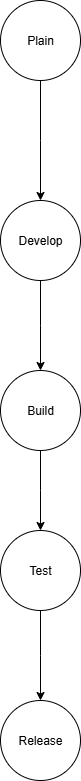

The diagram above was exported from draw.io. Its source (the exported page's mxGraphModel, read from the mxfile embedded in the PNG):
<mxGraphModel dx="1042" dy="562" grid="1" gridSize="10" guides="1" tooltips="1" connect="1" arrows="1" fold="1" page="1" pageScale="1" pageWidth="827" pageHeight="1169" math="0" shadow="0">
  <root>
    <mxCell id="0" />
    <mxCell id="1" parent="0" />
    <mxCell id="4tKNPwr0sIB5zAUiAqjb-15" value="" style="edgeStyle=orthogonalEdgeStyle;rounded=0;orthogonalLoop=1;jettySize=auto;html=1;" edge="1" parent="1" source="4tKNPwr0sIB5zAUiAqjb-3">
      <mxGeometry relative="1" as="geometry">
        <mxPoint x="430" y="260" as="targetPoint" />
      </mxGeometry>
    </mxCell>
    <mxCell id="4tKNPwr0sIB5zAUiAqjb-3" value="Plain" style="ellipse;whiteSpace=wrap;html=1;aspect=fixed;" vertex="1" parent="1">
      <mxGeometry x="390" y="60" width="80" height="80" as="geometry" />
    </mxCell>
    <mxCell id="4tKNPwr0sIB5zAUiAqjb-18" value="" style="edgeStyle=orthogonalEdgeStyle;rounded=0;orthogonalLoop=1;jettySize=auto;html=1;" edge="1" parent="1" source="4tKNPwr0sIB5zAUiAqjb-16">
      <mxGeometry relative="1" as="geometry">
        <mxPoint x="430" y="430" as="targetPoint" />
      </mxGeometry>
    </mxCell>
    <mxCell id="4tKNPwr0sIB5zAUiAqjb-16" value="Develop" style="ellipse;whiteSpace=wrap;html=1;aspect=fixed;" vertex="1" parent="1">
      <mxGeometry x="390" y="260" width="80" height="80" as="geometry" />
    </mxCell>
    <mxCell id="4tKNPwr0sIB5zAUiAqjb-21" value="" style="edgeStyle=orthogonalEdgeStyle;rounded=0;orthogonalLoop=1;jettySize=auto;html=1;" edge="1" parent="1" source="4tKNPwr0sIB5zAUiAqjb-19">
      <mxGeometry relative="1" as="geometry">
        <mxPoint x="430" y="590" as="targetPoint" />
      </mxGeometry>
    </mxCell>
    <mxCell id="4tKNPwr0sIB5zAUiAqjb-19" value="Build" style="ellipse;whiteSpace=wrap;html=1;aspect=fixed;" vertex="1" parent="1">
      <mxGeometry x="390" y="430" width="80" height="80" as="geometry" />
    </mxCell>
    <mxCell id="4tKNPwr0sIB5zAUiAqjb-24" value="" style="edgeStyle=orthogonalEdgeStyle;rounded=0;orthogonalLoop=1;jettySize=auto;html=1;" edge="1" parent="1" source="4tKNPwr0sIB5zAUiAqjb-22">
      <mxGeometry relative="1" as="geometry">
        <mxPoint x="430" y="760" as="targetPoint" />
      </mxGeometry>
    </mxCell>
    <mxCell id="4tKNPwr0sIB5zAUiAqjb-22" value="Test" style="ellipse;whiteSpace=wrap;html=1;aspect=fixed;" vertex="1" parent="1">
      <mxGeometry x="390" y="590" width="80" height="80" as="geometry" />
    </mxCell>
    <mxCell id="4tKNPwr0sIB5zAUiAqjb-25" value="Release" style="ellipse;whiteSpace=wrap;html=1;aspect=fixed;" vertex="1" parent="1">
      <mxGeometry x="390" y="760" width="80" height="80" as="geometry" />
    </mxCell>
  </root>
</mxGraphModel>